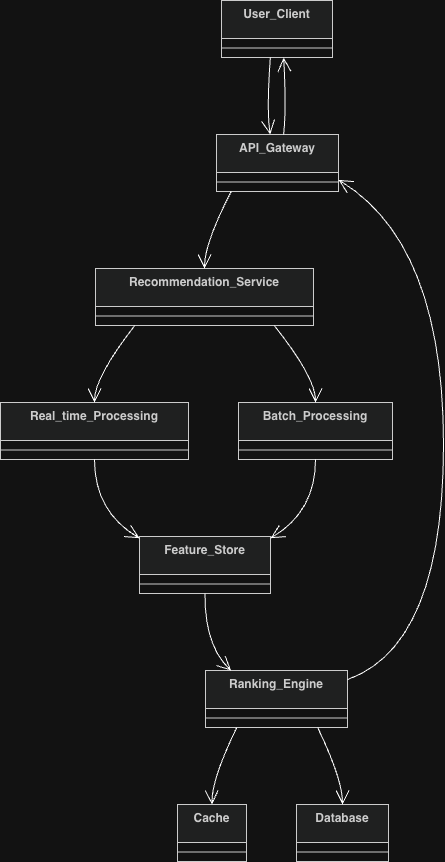

The diagram above was exported from draw.io. Its source (the exported page's mxGraphModel, read from the mxfile embedded in the PNG):
<mxGraphModel dx="1377" dy="904" grid="1" gridSize="10" guides="1" tooltips="1" connect="1" arrows="1" fold="1" page="1" pageScale="1" pageWidth="700" pageHeight="1000" math="0" shadow="0">
  <root>
    <mxCell id="0" />
    <mxCell id="1" parent="0" />
    <mxCell id="BWcYjbW0xOPIA6MalrD3-1" parent="1" style="swimlane;fontStyle=1;align=center;verticalAlign=top;childLayout=stackLayout;horizontal=1;startSize=38;horizontalStack=0;resizeParent=1;resizeParentMax=0;resizeLast=0;collapsible=0;marginBottom=0;fillColor=light-dark(#eeeeee,#1f2020);strokeColor=light-dark(#999999,#cccccc);fontColor=light-dark(#333333,#cccccc);" value="User_Client" vertex="1">
      <mxGeometry height="57" width="111" x="241" y="20" as="geometry" />
    </mxCell>
    <mxCell id="BWcYjbW0xOPIA6MalrD3-2" parent="BWcYjbW0xOPIA6MalrD3-1" style="line;strokeWidth=1;fillColor=none;align=left;verticalAlign=middle;spacingTop=-1;spacingLeft=3;spacingRight=3;rotatable=0;labelPosition=right;points=[];portConstraint=eastwest;strokeColor=inherit;" vertex="1">
      <mxGeometry height="19" width="111" y="38" as="geometry" />
    </mxCell>
    <mxCell id="BWcYjbW0xOPIA6MalrD3-3" parent="1" style="swimlane;fontStyle=1;align=center;verticalAlign=top;childLayout=stackLayout;horizontal=1;startSize=38;horizontalStack=0;resizeParent=1;resizeParentMax=0;resizeLast=0;collapsible=0;marginBottom=0;fillColor=light-dark(#eeeeee,#1f2020);strokeColor=light-dark(#999999,#cccccc);fontColor=light-dark(#333333,#cccccc);" value="API_Gateway" vertex="1">
      <mxGeometry height="57" width="122" x="236" y="154" as="geometry" />
    </mxCell>
    <mxCell id="BWcYjbW0xOPIA6MalrD3-4" parent="BWcYjbW0xOPIA6MalrD3-3" style="line;strokeWidth=1;fillColor=none;align=left;verticalAlign=middle;spacingTop=-1;spacingLeft=3;spacingRight=3;rotatable=0;labelPosition=right;points=[];portConstraint=eastwest;strokeColor=inherit;" vertex="1">
      <mxGeometry height="19" width="122" y="38" as="geometry" />
    </mxCell>
    <mxCell id="BWcYjbW0xOPIA6MalrD3-5" parent="1" style="swimlane;fontStyle=1;align=center;verticalAlign=top;childLayout=stackLayout;horizontal=1;startSize=38;horizontalStack=0;resizeParent=1;resizeParentMax=0;resizeLast=0;collapsible=0;marginBottom=0;fillColor=light-dark(#eeeeee,#1f2020);strokeColor=light-dark(#999999,#cccccc);fontColor=light-dark(#333333,#cccccc);" value="Recommendation_Service" vertex="1">
      <mxGeometry height="57" width="218" x="115" y="288" as="geometry" />
    </mxCell>
    <mxCell id="BWcYjbW0xOPIA6MalrD3-6" parent="BWcYjbW0xOPIA6MalrD3-5" style="line;strokeWidth=1;fillColor=none;align=left;verticalAlign=middle;spacingTop=-1;spacingLeft=3;spacingRight=3;rotatable=0;labelPosition=right;points=[];portConstraint=eastwest;strokeColor=inherit;" vertex="1">
      <mxGeometry height="19" width="218" y="38" as="geometry" />
    </mxCell>
    <mxCell id="BWcYjbW0xOPIA6MalrD3-7" parent="1" style="swimlane;fontStyle=1;align=center;verticalAlign=top;childLayout=stackLayout;horizontal=1;startSize=38;horizontalStack=0;resizeParent=1;resizeParentMax=0;resizeLast=0;collapsible=0;marginBottom=0;fillColor=light-dark(#eeeeee,#1f2020);strokeColor=light-dark(#999999,#cccccc);fontColor=light-dark(#333333,#cccccc);" value="Real_time_Processing" vertex="1">
      <mxGeometry height="57" width="188" x="20" y="422" as="geometry" />
    </mxCell>
    <mxCell id="BWcYjbW0xOPIA6MalrD3-8" parent="BWcYjbW0xOPIA6MalrD3-7" style="line;strokeWidth=1;fillColor=none;align=left;verticalAlign=middle;spacingTop=-1;spacingLeft=3;spacingRight=3;rotatable=0;labelPosition=right;points=[];portConstraint=eastwest;strokeColor=inherit;" vertex="1">
      <mxGeometry height="19" width="188" y="38" as="geometry" />
    </mxCell>
    <mxCell id="BWcYjbW0xOPIA6MalrD3-9" parent="1" style="swimlane;fontStyle=1;align=center;verticalAlign=top;childLayout=stackLayout;horizontal=1;startSize=38;horizontalStack=0;resizeParent=1;resizeParentMax=0;resizeLast=0;collapsible=0;marginBottom=0;fillColor=light-dark(#eeeeee,#1f2020);strokeColor=light-dark(#999999,#cccccc);fontColor=light-dark(#333333,#cccccc);" value="Batch_Processing" vertex="1">
      <mxGeometry height="57" width="154" x="258" y="422" as="geometry" />
    </mxCell>
    <mxCell id="BWcYjbW0xOPIA6MalrD3-10" parent="BWcYjbW0xOPIA6MalrD3-9" style="line;strokeWidth=1;fillColor=none;align=left;verticalAlign=middle;spacingTop=-1;spacingLeft=3;spacingRight=3;rotatable=0;labelPosition=right;points=[];portConstraint=eastwest;strokeColor=inherit;" vertex="1">
      <mxGeometry height="19" width="154" y="38" as="geometry" />
    </mxCell>
    <mxCell id="BWcYjbW0xOPIA6MalrD3-11" parent="1" style="swimlane;fontStyle=1;align=center;verticalAlign=top;childLayout=stackLayout;horizontal=1;startSize=38;horizontalStack=0;resizeParent=1;resizeParentMax=0;resizeLast=0;collapsible=0;marginBottom=0;fillColor=light-dark(#eeeeee,#1f2020);strokeColor=light-dark(#999999,#cccccc);fontColor=light-dark(#333333,#cccccc);" value="Feature_Store" vertex="1">
      <mxGeometry height="57" width="131" x="159" y="556" as="geometry" />
    </mxCell>
    <mxCell id="BWcYjbW0xOPIA6MalrD3-12" parent="BWcYjbW0xOPIA6MalrD3-11" style="line;strokeWidth=1;fillColor=none;align=left;verticalAlign=middle;spacingTop=-1;spacingLeft=3;spacingRight=3;rotatable=0;labelPosition=right;points=[];portConstraint=eastwest;strokeColor=inherit;" vertex="1">
      <mxGeometry height="19" width="131" y="38" as="geometry" />
    </mxCell>
    <mxCell id="BWcYjbW0xOPIA6MalrD3-13" parent="1" style="swimlane;fontStyle=1;align=center;verticalAlign=top;childLayout=stackLayout;horizontal=1;startSize=38;horizontalStack=0;resizeParent=1;resizeParentMax=0;resizeLast=0;collapsible=0;marginBottom=0;fillColor=light-dark(#eeeeee,#1f2020);strokeColor=light-dark(#999999,#cccccc);fontColor=light-dark(#333333,#cccccc);" value="Ranking_Engine" vertex="1">
      <mxGeometry height="57" width="142" x="225" y="690" as="geometry" />
    </mxCell>
    <mxCell id="BWcYjbW0xOPIA6MalrD3-14" parent="BWcYjbW0xOPIA6MalrD3-13" style="line;strokeWidth=1;fillColor=none;align=left;verticalAlign=middle;spacingTop=-1;spacingLeft=3;spacingRight=3;rotatable=0;labelPosition=right;points=[];portConstraint=eastwest;strokeColor=inherit;" vertex="1">
      <mxGeometry height="19" width="142" y="38" as="geometry" />
    </mxCell>
    <mxCell id="BWcYjbW0xOPIA6MalrD3-15" parent="1" style="swimlane;fontStyle=1;align=center;verticalAlign=top;childLayout=stackLayout;horizontal=1;startSize=38;horizontalStack=0;resizeParent=1;resizeParentMax=0;resizeLast=0;collapsible=0;marginBottom=0;fillColor=light-dark(#eeeeee,#1f2020);strokeColor=light-dark(#999999,#cccccc);fontColor=light-dark(#333333,#cccccc);" value="Cache" vertex="1">
      <mxGeometry height="57" width="69" x="197" y="824" as="geometry" />
    </mxCell>
    <mxCell id="BWcYjbW0xOPIA6MalrD3-16" parent="BWcYjbW0xOPIA6MalrD3-15" style="line;strokeWidth=1;fillColor=none;align=left;verticalAlign=middle;spacingTop=-1;spacingLeft=3;spacingRight=3;rotatable=0;labelPosition=right;points=[];portConstraint=eastwest;strokeColor=inherit;" vertex="1">
      <mxGeometry height="19" width="69" y="38" as="geometry" />
    </mxCell>
    <mxCell id="BWcYjbW0xOPIA6MalrD3-17" parent="1" style="swimlane;fontStyle=1;align=center;verticalAlign=top;childLayout=stackLayout;horizontal=1;startSize=38;horizontalStack=0;resizeParent=1;resizeParentMax=0;resizeLast=0;collapsible=0;marginBottom=0;fillColor=light-dark(#eeeeee,#1f2020);strokeColor=light-dark(#999999,#cccccc);fontColor=light-dark(#333333,#cccccc);" value="Database" vertex="1">
      <mxGeometry height="57" width="92" x="316" y="824" as="geometry" />
    </mxCell>
    <mxCell id="BWcYjbW0xOPIA6MalrD3-18" parent="BWcYjbW0xOPIA6MalrD3-17" style="line;strokeWidth=1;fillColor=none;align=left;verticalAlign=middle;spacingTop=-1;spacingLeft=3;spacingRight=3;rotatable=0;labelPosition=right;points=[];portConstraint=eastwest;strokeColor=inherit;" vertex="1">
      <mxGeometry height="19" width="92" y="38" as="geometry" />
    </mxCell>
    <mxCell id="BWcYjbW0xOPIA6MalrD3-19" edge="1" parent="1" source="BWcYjbW0xOPIA6MalrD3-1" style="curved=1;startArrow=none;endArrow=open;endSize=12;exitX=0.44;exitY=1;entryX=0.44;entryY=0;rounded=0;" target="BWcYjbW0xOPIA6MalrD3-3" value="">
      <mxGeometry relative="1" as="geometry">
        <Array as="points">
          <mxPoint x="286" y="129" />
        </Array>
      </mxGeometry>
    </mxCell>
    <mxCell id="BWcYjbW0xOPIA6MalrD3-20" edge="1" parent="1" source="BWcYjbW0xOPIA6MalrD3-3" style="curved=1;startArrow=none;endArrow=open;endSize=12;exitX=0.12;exitY=1;entryX=0.5;entryY=0;rounded=0;" target="BWcYjbW0xOPIA6MalrD3-5" value="">
      <mxGeometry relative="1" as="geometry">
        <Array as="points">
          <mxPoint x="224" y="263" />
        </Array>
      </mxGeometry>
    </mxCell>
    <mxCell id="BWcYjbW0xOPIA6MalrD3-21" edge="1" parent="1" source="BWcYjbW0xOPIA6MalrD3-5" style="curved=1;startArrow=none;endArrow=open;endSize=12;exitX=0.18;exitY=1;entryX=0.5;entryY=0;rounded=0;" target="BWcYjbW0xOPIA6MalrD3-7" value="">
      <mxGeometry relative="1" as="geometry">
        <Array as="points">
          <mxPoint x="114" y="397" />
        </Array>
      </mxGeometry>
    </mxCell>
    <mxCell id="BWcYjbW0xOPIA6MalrD3-22" edge="1" parent="1" source="BWcYjbW0xOPIA6MalrD3-5" style="curved=1;startArrow=none;endArrow=open;endSize=12;exitX=0.82;exitY=1;entryX=0.5;entryY=0;rounded=0;" target="BWcYjbW0xOPIA6MalrD3-9" value="">
      <mxGeometry relative="1" as="geometry">
        <Array as="points">
          <mxPoint x="335" y="397" />
        </Array>
      </mxGeometry>
    </mxCell>
    <mxCell id="BWcYjbW0xOPIA6MalrD3-23" edge="1" parent="1" source="BWcYjbW0xOPIA6MalrD3-7" style="curved=1;startArrow=none;endArrow=open;endSize=12;exitX=0.5;exitY=1;entryX=0;entryY=0.03;rounded=0;" target="BWcYjbW0xOPIA6MalrD3-11" value="">
      <mxGeometry relative="1" as="geometry">
        <Array as="points">
          <mxPoint x="114" y="531" />
        </Array>
      </mxGeometry>
    </mxCell>
    <mxCell id="BWcYjbW0xOPIA6MalrD3-24" edge="1" parent="1" source="BWcYjbW0xOPIA6MalrD3-9" style="curved=1;startArrow=none;endArrow=open;endSize=12;exitX=0.5;exitY=1;entryX=1;entryY=0.03;rounded=0;" target="BWcYjbW0xOPIA6MalrD3-11" value="">
      <mxGeometry relative="1" as="geometry">
        <Array as="points">
          <mxPoint x="335" y="531" />
        </Array>
      </mxGeometry>
    </mxCell>
    <mxCell id="BWcYjbW0xOPIA6MalrD3-25" edge="1" parent="1" source="BWcYjbW0xOPIA6MalrD3-11" style="curved=1;startArrow=none;endArrow=open;endSize=12;exitX=0.5;exitY=1;entryX=0.18;entryY=0;rounded=0;" target="BWcYjbW0xOPIA6MalrD3-13" value="">
      <mxGeometry relative="1" as="geometry">
        <Array as="points">
          <mxPoint x="224" y="665" />
        </Array>
      </mxGeometry>
    </mxCell>
    <mxCell id="BWcYjbW0xOPIA6MalrD3-26" edge="1" parent="1" source="BWcYjbW0xOPIA6MalrD3-13" style="curved=1;startArrow=none;endArrow=open;endSize=12;exitX=0.22;exitY=1;entryX=0.5;entryY=0;rounded=0;" target="BWcYjbW0xOPIA6MalrD3-15" value="">
      <mxGeometry relative="1" as="geometry">
        <Array as="points">
          <mxPoint x="231" y="799" />
        </Array>
      </mxGeometry>
    </mxCell>
    <mxCell id="BWcYjbW0xOPIA6MalrD3-27" edge="1" parent="1" source="BWcYjbW0xOPIA6MalrD3-13" style="curved=1;startArrow=none;endArrow=open;endSize=12;exitX=0.79;exitY=1;entryX=0.5;entryY=0;rounded=0;" target="BWcYjbW0xOPIA6MalrD3-17" value="">
      <mxGeometry relative="1" as="geometry">
        <Array as="points">
          <mxPoint x="362" y="799" />
        </Array>
      </mxGeometry>
    </mxCell>
    <mxCell id="BWcYjbW0xOPIA6MalrD3-28" edge="1" parent="1" source="BWcYjbW0xOPIA6MalrD3-13" style="curved=1;startArrow=none;endArrow=open;endSize=12;exitX=1;exitY=0.16;entryX=0.99;entryY=0.79;rounded=0;" target="BWcYjbW0xOPIA6MalrD3-3" value="">
      <mxGeometry relative="1" as="geometry">
        <Array as="points">
          <mxPoint x="463" y="665" />
          <mxPoint x="463" y="263" />
        </Array>
      </mxGeometry>
    </mxCell>
    <mxCell id="BWcYjbW0xOPIA6MalrD3-29" edge="1" parent="1" source="BWcYjbW0xOPIA6MalrD3-3" style="curved=1;startArrow=none;endArrow=open;endSize=12;exitX=0.55;exitY=0;entryX=0.56;entryY=1;rounded=0;" target="BWcYjbW0xOPIA6MalrD3-1" value="">
      <mxGeometry relative="1" as="geometry">
        <Array as="points">
          <mxPoint x="306" y="129" />
        </Array>
      </mxGeometry>
    </mxCell>
  </root>
</mxGraphModel>